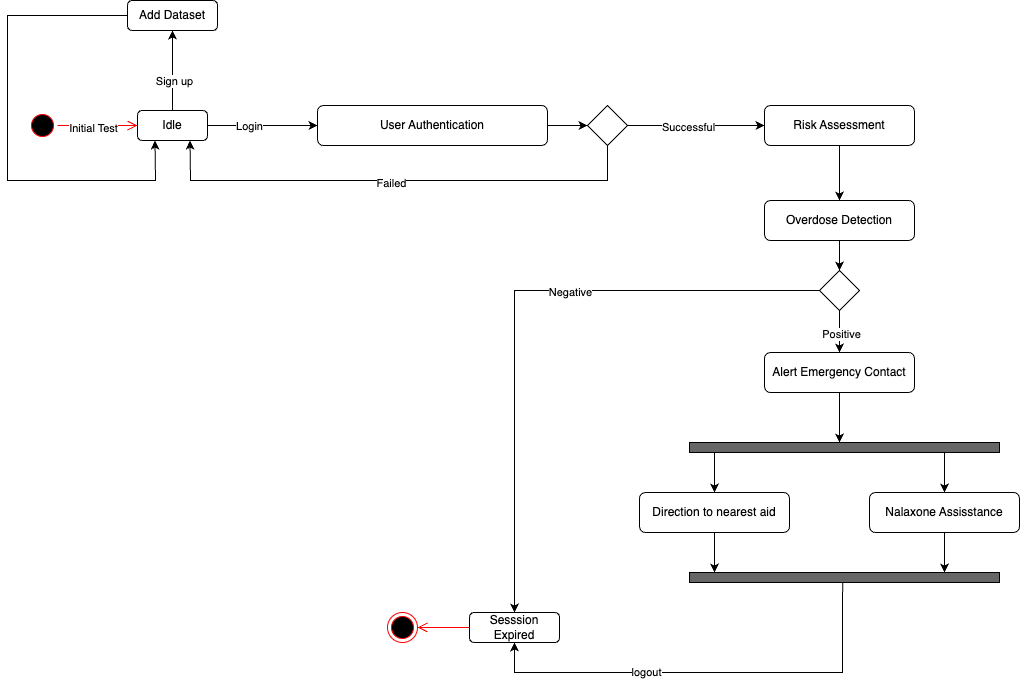

The diagram above was exported from draw.io. Its source (the exported page's mxGraphModel, read from the mxfile embedded in the PNG):
<mxGraphModel dx="1158" dy="674" grid="1" gridSize="10" guides="1" tooltips="1" connect="1" arrows="1" fold="1" page="1" pageScale="1" pageWidth="850" pageHeight="1100" math="0" shadow="0">
  <root>
    <mxCell id="0" />
    <mxCell id="1" parent="0" />
    <mxCell id="lgVJ7KzUUy1raEIMyTpN-7" value="Idle" style="rounded=1;whiteSpace=wrap;html=1;" vertex="1" parent="1">
      <mxGeometry x="210" y="190" width="70" height="30" as="geometry" />
    </mxCell>
    <mxCell id="lgVJ7KzUUy1raEIMyTpN-8" value="" style="ellipse;html=1;shape=startState;fillColor=#000000;strokeColor=#ff0000;" vertex="1" parent="1">
      <mxGeometry x="100" y="190" width="30" height="30" as="geometry" />
    </mxCell>
    <mxCell id="lgVJ7KzUUy1raEIMyTpN-9" value="" style="edgeStyle=orthogonalEdgeStyle;html=1;verticalAlign=bottom;endArrow=open;endSize=8;strokeColor=#ff0000;rounded=0;entryX=0;entryY=0.5;entryDx=0;entryDy=0;" edge="1" source="lgVJ7KzUUy1raEIMyTpN-8" parent="1" target="lgVJ7KzUUy1raEIMyTpN-7">
      <mxGeometry relative="1" as="geometry">
        <mxPoint x="425" y="310" as="targetPoint" />
      </mxGeometry>
    </mxCell>
    <mxCell id="lgVJ7KzUUy1raEIMyTpN-44" value="Initial Test" style="edgeLabel;html=1;align=center;verticalAlign=middle;resizable=0;points=[];" vertex="1" connectable="0" parent="lgVJ7KzUUy1raEIMyTpN-9">
      <mxGeometry x="-0.1265" y="-2" relative="1" as="geometry">
        <mxPoint as="offset" />
      </mxGeometry>
    </mxCell>
    <mxCell id="lgVJ7KzUUy1raEIMyTpN-10" value="Add Dataset" style="rounded=1;whiteSpace=wrap;html=1;" vertex="1" parent="1">
      <mxGeometry x="200" y="80" width="90" height="30" as="geometry" />
    </mxCell>
    <mxCell id="lgVJ7KzUUy1raEIMyTpN-11" value="User Authentication" style="rounded=1;whiteSpace=wrap;html=1;" vertex="1" parent="1">
      <mxGeometry x="390" y="185" width="230" height="40" as="geometry" />
    </mxCell>
    <mxCell id="lgVJ7KzUUy1raEIMyTpN-12" value="" style="rhombus;whiteSpace=wrap;html=1;" vertex="1" parent="1">
      <mxGeometry x="660" y="185" width="40" height="40" as="geometry" />
    </mxCell>
    <mxCell id="lgVJ7KzUUy1raEIMyTpN-14" value="Risk Assessment" style="rounded=1;whiteSpace=wrap;html=1;" vertex="1" parent="1">
      <mxGeometry x="837" y="185" width="150" height="40" as="geometry" />
    </mxCell>
    <mxCell id="lgVJ7KzUUy1raEIMyTpN-15" value="Overdose Detection" style="rounded=1;whiteSpace=wrap;html=1;" vertex="1" parent="1">
      <mxGeometry x="837" y="280" width="150" height="40" as="geometry" />
    </mxCell>
    <mxCell id="lgVJ7KzUUy1raEIMyTpN-16" value="" style="rhombus;whiteSpace=wrap;html=1;" vertex="1" parent="1">
      <mxGeometry x="892" y="350" width="40" height="40" as="geometry" />
    </mxCell>
    <mxCell id="lgVJ7KzUUy1raEIMyTpN-17" value="Alert Emergency Contact" style="rounded=1;whiteSpace=wrap;html=1;" vertex="1" parent="1">
      <mxGeometry x="837" y="432" width="150" height="40" as="geometry" />
    </mxCell>
    <mxCell id="lgVJ7KzUUy1raEIMyTpN-19" value="" style="html=1;points=[];perimeter=orthogonalPerimeter;outlineConnect=0;targetShapes=umlLifeline;portConstraint=eastwest;newEdgeStyle={&quot;edgeStyle&quot;:&quot;elbowEdgeStyle&quot;,&quot;elbow&quot;:&quot;vertical&quot;,&quot;curved&quot;:0,&quot;rounded&quot;:0};direction=south;fillColor=#666666;" vertex="1" parent="1">
      <mxGeometry x="762" y="522" width="310" height="10" as="geometry" />
    </mxCell>
    <mxCell id="lgVJ7KzUUy1raEIMyTpN-21" value="Nalaxone Assisstance" style="rounded=1;whiteSpace=wrap;html=1;" vertex="1" parent="1">
      <mxGeometry x="942" y="572" width="150" height="40" as="geometry" />
    </mxCell>
    <mxCell id="lgVJ7KzUUy1raEIMyTpN-22" value="Direction to nearest aid" style="rounded=1;whiteSpace=wrap;html=1;" vertex="1" parent="1">
      <mxGeometry x="712" y="572" width="150" height="40" as="geometry" />
    </mxCell>
    <mxCell id="lgVJ7KzUUy1raEIMyTpN-23" value="" style="html=1;points=[];perimeter=orthogonalPerimeter;outlineConnect=0;targetShapes=umlLifeline;portConstraint=eastwest;newEdgeStyle={&quot;edgeStyle&quot;:&quot;elbowEdgeStyle&quot;,&quot;elbow&quot;:&quot;vertical&quot;,&quot;curved&quot;:0,&quot;rounded&quot;:0};direction=south;fillColor=#666666;" vertex="1" parent="1">
      <mxGeometry x="762" y="652" width="310" height="10" as="geometry" />
    </mxCell>
    <mxCell id="lgVJ7KzUUy1raEIMyTpN-24" value="Sesssion Expired" style="rounded=1;whiteSpace=wrap;html=1;" vertex="1" parent="1">
      <mxGeometry x="542" y="692" width="90" height="30" as="geometry" />
    </mxCell>
    <mxCell id="lgVJ7KzUUy1raEIMyTpN-25" value="" style="ellipse;html=1;shape=endState;fillColor=#000000;strokeColor=#ff0000;" vertex="1" parent="1">
      <mxGeometry x="460" y="692" width="30" height="30" as="geometry" />
    </mxCell>
    <mxCell id="lgVJ7KzUUy1raEIMyTpN-27" value="" style="edgeStyle=orthogonalEdgeStyle;html=1;verticalAlign=bottom;endArrow=open;endSize=8;strokeColor=#ff0000;rounded=0;exitX=0;exitY=0.5;exitDx=0;exitDy=0;" edge="1" source="lgVJ7KzUUy1raEIMyTpN-24" parent="1">
      <mxGeometry relative="1" as="geometry">
        <mxPoint x="490" y="707" as="targetPoint" />
        <mxPoint x="507" y="440" as="sourcePoint" />
      </mxGeometry>
    </mxCell>
    <mxCell id="lgVJ7KzUUy1raEIMyTpN-28" value="" style="endArrow=classic;html=1;rounded=0;entryX=0.5;entryY=1;entryDx=0;entryDy=0;exitX=0.953;exitY=0.506;exitDx=0;exitDy=0;exitPerimeter=0;" edge="1" parent="1" source="lgVJ7KzUUy1raEIMyTpN-23" target="lgVJ7KzUUy1raEIMyTpN-24">
      <mxGeometry width="50" height="50" relative="1" as="geometry">
        <mxPoint x="562" y="492" as="sourcePoint" />
        <mxPoint x="612" y="442" as="targetPoint" />
        <Array as="points">
          <mxPoint x="915" y="752" />
          <mxPoint x="587" y="752" />
        </Array>
      </mxGeometry>
    </mxCell>
    <mxCell id="lgVJ7KzUUy1raEIMyTpN-51" value="logout" style="edgeLabel;html=1;align=center;verticalAlign=middle;resizable=0;points=[];" vertex="1" connectable="0" parent="lgVJ7KzUUy1raEIMyTpN-28">
      <mxGeometry x="0.2773" y="-1" relative="1" as="geometry">
        <mxPoint x="-1" as="offset" />
      </mxGeometry>
    </mxCell>
    <mxCell id="lgVJ7KzUUy1raEIMyTpN-29" value="" style="endArrow=classic;html=1;rounded=0;entryX=0.5;entryY=0;entryDx=0;entryDy=0;" edge="1" parent="1" source="lgVJ7KzUUy1raEIMyTpN-19" target="lgVJ7KzUUy1raEIMyTpN-22">
      <mxGeometry width="50" height="50" relative="1" as="geometry">
        <mxPoint x="562" y="512" as="sourcePoint" />
        <mxPoint x="612" y="462" as="targetPoint" />
      </mxGeometry>
    </mxCell>
    <mxCell id="lgVJ7KzUUy1raEIMyTpN-30" value="" style="endArrow=classic;html=1;rounded=0;entryX=0.5;entryY=0;entryDx=0;entryDy=0;" edge="1" parent="1" source="lgVJ7KzUUy1raEIMyTpN-19" target="lgVJ7KzUUy1raEIMyTpN-21">
      <mxGeometry width="50" height="50" relative="1" as="geometry">
        <mxPoint x="562" y="512" as="sourcePoint" />
        <mxPoint x="612" y="462" as="targetPoint" />
      </mxGeometry>
    </mxCell>
    <mxCell id="lgVJ7KzUUy1raEIMyTpN-31" value="" style="endArrow=classic;html=1;rounded=0;exitX=0.5;exitY=1;exitDx=0;exitDy=0;" edge="1" parent="1" source="lgVJ7KzUUy1raEIMyTpN-22" target="lgVJ7KzUUy1raEIMyTpN-23">
      <mxGeometry width="50" height="50" relative="1" as="geometry">
        <mxPoint x="797" y="542" as="sourcePoint" />
        <mxPoint x="797" y="582" as="targetPoint" />
      </mxGeometry>
    </mxCell>
    <mxCell id="lgVJ7KzUUy1raEIMyTpN-32" value="" style="endArrow=classic;html=1;rounded=0;exitX=0.5;exitY=1;exitDx=0;exitDy=0;" edge="1" parent="1" source="lgVJ7KzUUy1raEIMyTpN-21" target="lgVJ7KzUUy1raEIMyTpN-23">
      <mxGeometry width="50" height="50" relative="1" as="geometry">
        <mxPoint x="1027" y="542" as="sourcePoint" />
        <mxPoint x="1027" y="582" as="targetPoint" />
      </mxGeometry>
    </mxCell>
    <mxCell id="lgVJ7KzUUy1raEIMyTpN-33" value="" style="endArrow=classic;html=1;rounded=0;exitX=0.5;exitY=1;exitDx=0;exitDy=0;" edge="1" parent="1" source="lgVJ7KzUUy1raEIMyTpN-17" target="lgVJ7KzUUy1raEIMyTpN-19">
      <mxGeometry width="50" height="50" relative="1" as="geometry">
        <mxPoint x="892" y="502" as="sourcePoint" />
        <mxPoint x="797" y="662" as="targetPoint" />
      </mxGeometry>
    </mxCell>
    <mxCell id="lgVJ7KzUUy1raEIMyTpN-34" value="" style="endArrow=classic;html=1;rounded=0;exitX=0.5;exitY=1;exitDx=0;exitDy=0;entryX=0.5;entryY=0;entryDx=0;entryDy=0;" edge="1" parent="1" source="lgVJ7KzUUy1raEIMyTpN-16" target="lgVJ7KzUUy1raEIMyTpN-17">
      <mxGeometry width="50" height="50" relative="1" as="geometry">
        <mxPoint x="922" y="470" as="sourcePoint" />
        <mxPoint x="912" y="420" as="targetPoint" />
      </mxGeometry>
    </mxCell>
    <mxCell id="lgVJ7KzUUy1raEIMyTpN-49" value="Positive" style="edgeLabel;html=1;align=center;verticalAlign=middle;resizable=0;points=[];" vertex="1" connectable="0" parent="lgVJ7KzUUy1raEIMyTpN-34">
      <mxGeometry x="0.098" y="1" relative="1" as="geometry">
        <mxPoint as="offset" />
      </mxGeometry>
    </mxCell>
    <mxCell id="lgVJ7KzUUy1raEIMyTpN-35" value="" style="endArrow=classic;html=1;rounded=0;exitX=0;exitY=0.5;exitDx=0;exitDy=0;entryX=0.5;entryY=0;entryDx=0;entryDy=0;" edge="1" parent="1" source="lgVJ7KzUUy1raEIMyTpN-16" target="lgVJ7KzUUy1raEIMyTpN-24">
      <mxGeometry width="50" height="50" relative="1" as="geometry">
        <mxPoint x="602" y="500" as="sourcePoint" />
        <mxPoint x="652" y="450" as="targetPoint" />
        <Array as="points">
          <mxPoint x="587" y="370" />
        </Array>
      </mxGeometry>
    </mxCell>
    <mxCell id="lgVJ7KzUUy1raEIMyTpN-50" value="Negative" style="edgeLabel;html=1;align=center;verticalAlign=middle;resizable=0;points=[];" vertex="1" connectable="0" parent="lgVJ7KzUUy1raEIMyTpN-35">
      <mxGeometry x="-0.2044" y="1" relative="1" as="geometry">
        <mxPoint as="offset" />
      </mxGeometry>
    </mxCell>
    <mxCell id="lgVJ7KzUUy1raEIMyTpN-36" value="" style="endArrow=classic;html=1;rounded=0;exitX=0.5;exitY=1;exitDx=0;exitDy=0;entryX=0.5;entryY=0;entryDx=0;entryDy=0;" edge="1" parent="1" source="lgVJ7KzUUy1raEIMyTpN-15" target="lgVJ7KzUUy1raEIMyTpN-16">
      <mxGeometry width="50" height="50" relative="1" as="geometry">
        <mxPoint x="840" y="470" as="sourcePoint" />
        <mxPoint x="840" y="520" as="targetPoint" />
      </mxGeometry>
    </mxCell>
    <mxCell id="lgVJ7KzUUy1raEIMyTpN-37" value="" style="endArrow=classic;html=1;rounded=0;exitX=0.5;exitY=1;exitDx=0;exitDy=0;entryX=0.5;entryY=0;entryDx=0;entryDy=0;" edge="1" parent="1" source="lgVJ7KzUUy1raEIMyTpN-14" target="lgVJ7KzUUy1raEIMyTpN-15">
      <mxGeometry width="50" height="50" relative="1" as="geometry">
        <mxPoint x="840" y="470" as="sourcePoint" />
        <mxPoint x="840" y="520" as="targetPoint" />
      </mxGeometry>
    </mxCell>
    <mxCell id="lgVJ7KzUUy1raEIMyTpN-38" value="" style="endArrow=classic;html=1;rounded=0;exitX=0.5;exitY=0;exitDx=0;exitDy=0;entryX=0.5;entryY=1;entryDx=0;entryDy=0;" edge="1" parent="1" source="lgVJ7KzUUy1raEIMyTpN-7" target="lgVJ7KzUUy1raEIMyTpN-10">
      <mxGeometry width="50" height="50" relative="1" as="geometry">
        <mxPoint x="540" y="450" as="sourcePoint" />
        <mxPoint x="590" y="400" as="targetPoint" />
      </mxGeometry>
    </mxCell>
    <mxCell id="lgVJ7KzUUy1raEIMyTpN-45" value="Sign up" style="edgeLabel;html=1;align=center;verticalAlign=middle;resizable=0;points=[];" vertex="1" connectable="0" parent="lgVJ7KzUUy1raEIMyTpN-38">
      <mxGeometry x="-0.2529" y="-1" relative="1" as="geometry">
        <mxPoint as="offset" />
      </mxGeometry>
    </mxCell>
    <mxCell id="lgVJ7KzUUy1raEIMyTpN-39" value="" style="endArrow=classic;html=1;rounded=0;exitX=0;exitY=0.5;exitDx=0;exitDy=0;entryX=0.25;entryY=1;entryDx=0;entryDy=0;" edge="1" parent="1" source="lgVJ7KzUUy1raEIMyTpN-10" target="lgVJ7KzUUy1raEIMyTpN-7">
      <mxGeometry width="50" height="50" relative="1" as="geometry">
        <mxPoint x="570" y="370" as="sourcePoint" />
        <mxPoint x="245" y="220" as="targetPoint" />
        <Array as="points">
          <mxPoint x="80" y="95" />
          <mxPoint x="80" y="260" />
          <mxPoint x="228" y="260" />
        </Array>
      </mxGeometry>
    </mxCell>
    <mxCell id="lgVJ7KzUUy1raEIMyTpN-40" value="" style="endArrow=classic;html=1;rounded=0;exitX=1;exitY=0.5;exitDx=0;exitDy=0;entryX=0;entryY=0.5;entryDx=0;entryDy=0;" edge="1" parent="1" source="lgVJ7KzUUy1raEIMyTpN-7" target="lgVJ7KzUUy1raEIMyTpN-11">
      <mxGeometry width="50" height="50" relative="1" as="geometry">
        <mxPoint x="570" y="370" as="sourcePoint" />
        <mxPoint x="620" y="320" as="targetPoint" />
      </mxGeometry>
    </mxCell>
    <mxCell id="lgVJ7KzUUy1raEIMyTpN-46" value="Login" style="edgeLabel;html=1;align=center;verticalAlign=middle;resizable=0;points=[];" vertex="1" connectable="0" parent="lgVJ7KzUUy1raEIMyTpN-40">
      <mxGeometry x="-0.2471" relative="1" as="geometry">
        <mxPoint as="offset" />
      </mxGeometry>
    </mxCell>
    <mxCell id="lgVJ7KzUUy1raEIMyTpN-41" value="" style="endArrow=classic;html=1;rounded=0;exitX=1;exitY=0.5;exitDx=0;exitDy=0;entryX=0;entryY=0.5;entryDx=0;entryDy=0;" edge="1" parent="1" source="lgVJ7KzUUy1raEIMyTpN-11" target="lgVJ7KzUUy1raEIMyTpN-12">
      <mxGeometry width="50" height="50" relative="1" as="geometry">
        <mxPoint x="570" y="370" as="sourcePoint" />
        <mxPoint x="620" y="320" as="targetPoint" />
      </mxGeometry>
    </mxCell>
    <mxCell id="lgVJ7KzUUy1raEIMyTpN-42" value="" style="endArrow=classic;html=1;rounded=0;exitX=0.5;exitY=1;exitDx=0;exitDy=0;entryX=0.75;entryY=1;entryDx=0;entryDy=0;" edge="1" parent="1" source="lgVJ7KzUUy1raEIMyTpN-12" target="lgVJ7KzUUy1raEIMyTpN-7">
      <mxGeometry width="50" height="50" relative="1" as="geometry">
        <mxPoint x="570" y="370" as="sourcePoint" />
        <mxPoint x="320" y="290" as="targetPoint" />
        <Array as="points">
          <mxPoint x="680" y="260" />
          <mxPoint x="263" y="260" />
        </Array>
      </mxGeometry>
    </mxCell>
    <mxCell id="lgVJ7KzUUy1raEIMyTpN-47" value="Failed" style="edgeLabel;html=1;align=center;verticalAlign=middle;resizable=0;points=[];" vertex="1" connectable="0" parent="lgVJ7KzUUy1raEIMyTpN-42">
      <mxGeometry x="0.0261" y="2" relative="1" as="geometry">
        <mxPoint x="1" as="offset" />
      </mxGeometry>
    </mxCell>
    <mxCell id="lgVJ7KzUUy1raEIMyTpN-43" value="" style="endArrow=classic;html=1;rounded=0;exitX=1;exitY=0.5;exitDx=0;exitDy=0;entryX=0;entryY=0.5;entryDx=0;entryDy=0;" edge="1" parent="1" source="lgVJ7KzUUy1raEIMyTpN-12" target="lgVJ7KzUUy1raEIMyTpN-14">
      <mxGeometry width="50" height="50" relative="1" as="geometry">
        <mxPoint x="700" y="230" as="sourcePoint" />
        <mxPoint x="620" y="320" as="targetPoint" />
      </mxGeometry>
    </mxCell>
    <mxCell id="lgVJ7KzUUy1raEIMyTpN-48" value="Successful" style="edgeLabel;html=1;align=center;verticalAlign=middle;resizable=0;points=[];" vertex="1" connectable="0" parent="lgVJ7KzUUy1raEIMyTpN-43">
      <mxGeometry x="-0.1207" y="-1" relative="1" as="geometry">
        <mxPoint as="offset" />
      </mxGeometry>
    </mxCell>
  </root>
</mxGraphModel>